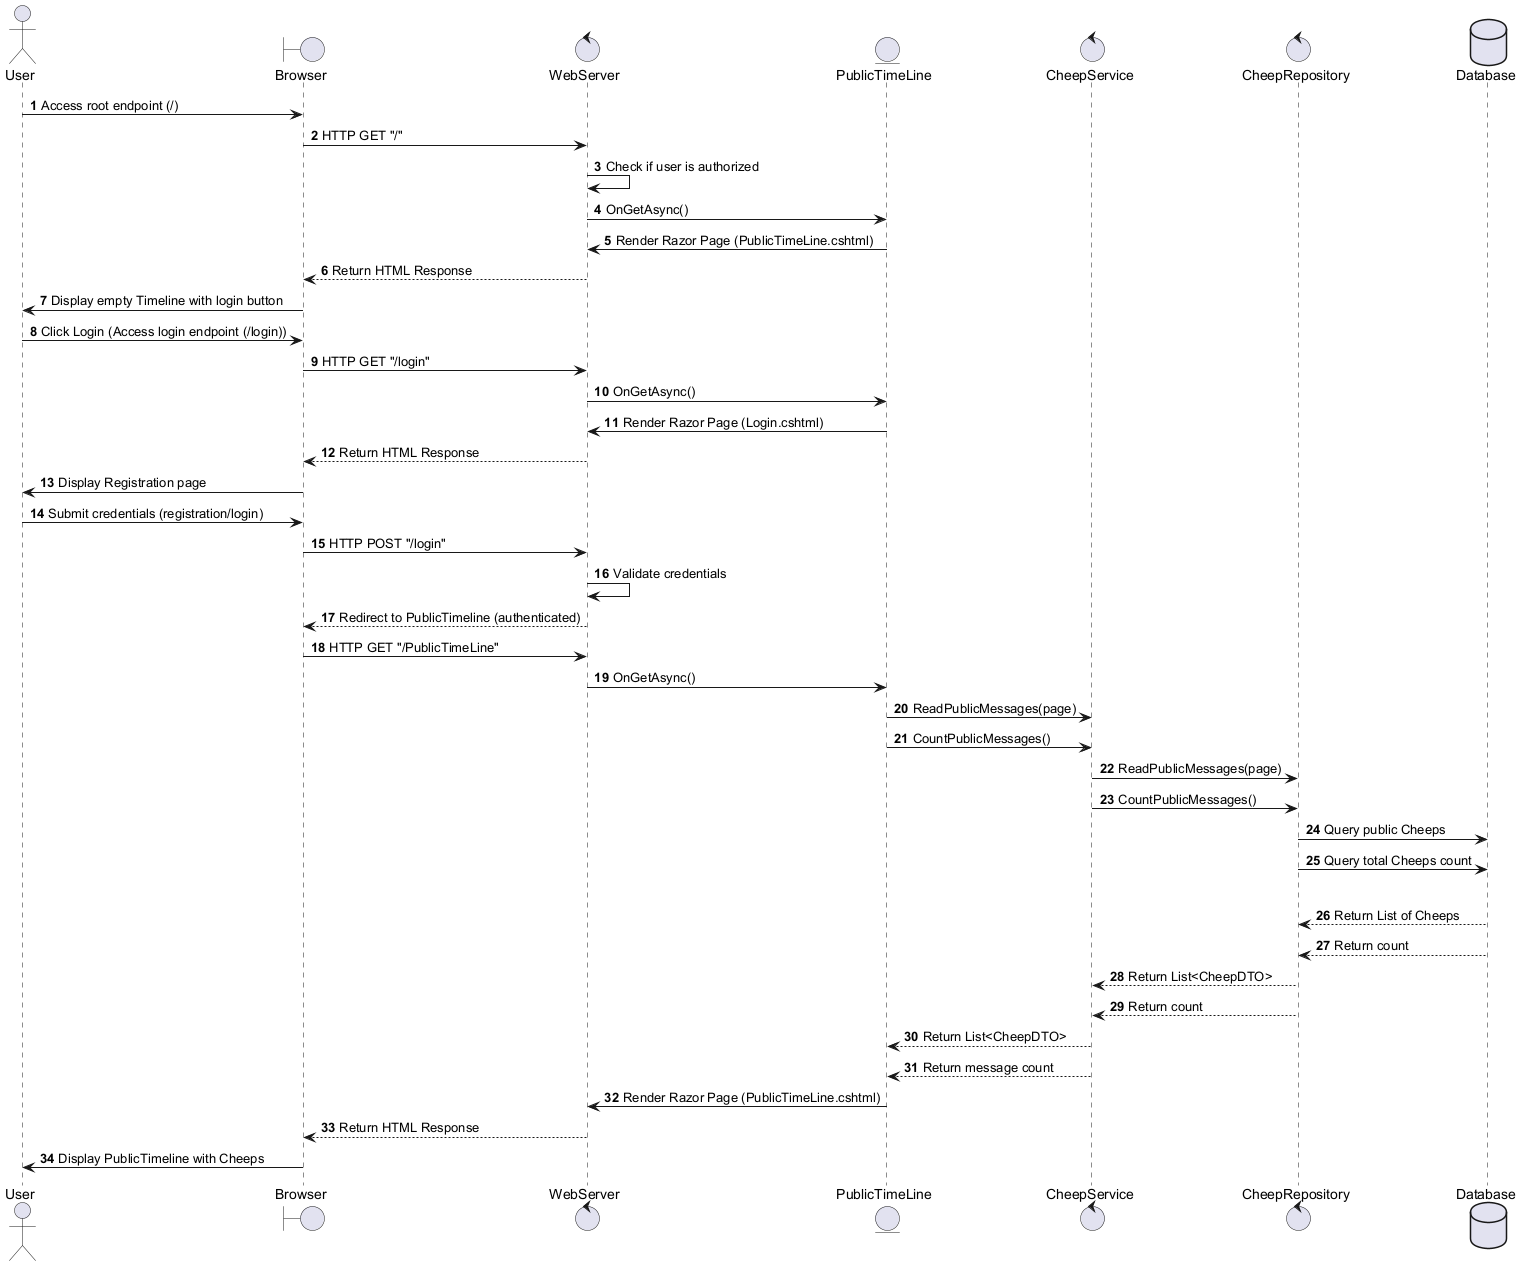

The diagram above was rendered by PlantUML. Its source (embedded in the PNG):
@startuml
autonumber

actor User as UU
boundary Browser as B
control WebServer as WS
entity PublicTimeLine as PT
control CheepService as CS
control CheepRepository as CR
database Database as DB

' Step 1: Unauthorized User Requests Root Endpoint
UU -> B : Access root endpoint (/)
B -> WS : HTTP GET "/"

' Step 2: Web Server Checks Authorization
WS -> WS : Check if user is authorized

' Step 3: Display empty apge
WS -> PT : OnGetAsync()
PT -> WS : Render Razor Page (PublicTimeLine.cshtml)
WS --> B : Return HTML Response
B -> UU : Display empty Timeline with login button

' Step 3: User accesses login
UU -> B : Click Login (Access login endpoint (/login))
B -> WS : HTTP GET "/login"
WS -> PT : OnGetAsync()
PT -> WS : Render Razor Page (Login.cshtml)
WS --> B : Return HTML Response
B -> UU : Display Registration page

' Step 4: User Registers or Logs In
UU -> B : Submit credentials (registration/login)
B -> WS : HTTP POST "/login"

' Step 5: Web Server Authenticates User
WS -> WS : Validate credentials
WS --> B : Redirect to PublicTimeline (authenticated)

' Step 6: Authenticated User Requests PublicTimeline
B -> WS : HTTP GET "/PublicTimeLine"

' Step 7: Web Server Calls PublicTimeLine
WS -> PT : OnGetAsync()

' Step 8: PublicTimeLine Requests Cheeps from Service
PT -> CS : ReadPublicMessages(page)
PT -> CS : CountPublicMessages()

CS -> CR : ReadPublicMessages(page)
CS -> CR : CountPublicMessages()

CR -> DB : Query public Cheeps
CR -> DB : Query total Cheeps count
|||
DB --> CR : Return List of Cheeps
DB --> CR : Return count

CR --> CS : Return List<CheepDTO>
CR --> CS : Return count

CS --> PT : Return List<CheepDTO>
CS --> PT : Return message count

' Step 9: PublicTimeLine Prepares View
PT -> WS : Render Razor Page (PublicTimeLine.cshtml)
WS --> B : Return HTML Response

' Step 9: Browser Displays Public Timeline
B -> UU : Display PublicTimeline with Cheeps

@enduml